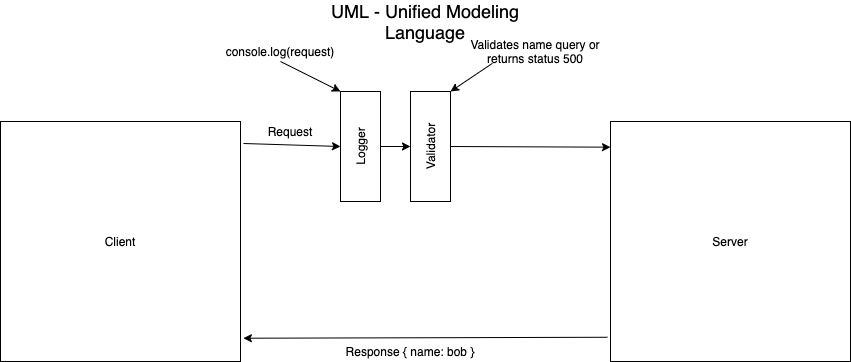

The diagram above was exported from draw.io. Its source (the exported page's mxGraphModel, read from the mxfile embedded in the PNG):
<mxGraphModel dx="1745" dy="1644" grid="1" gridSize="10" guides="1" tooltips="1" connect="1" arrows="1" fold="1" page="1" pageScale="1" pageWidth="850" pageHeight="1100" math="0" shadow="0">
  <root>
    <mxCell id="0" />
    <mxCell id="1" parent="0" />
    <mxCell id="1oRC4KYQvFZJidjyqwUL-2" value="" style="whiteSpace=wrap;html=1;aspect=fixed;" vertex="1" parent="1">
      <mxGeometry x="-50" y="120" width="240" height="240" as="geometry" />
    </mxCell>
    <mxCell id="1oRC4KYQvFZJidjyqwUL-3" value="" style="whiteSpace=wrap;html=1;aspect=fixed;" vertex="1" parent="1">
      <mxGeometry x="560" y="120" width="240" height="240" as="geometry" />
    </mxCell>
    <mxCell id="1oRC4KYQvFZJidjyqwUL-4" value="Client" style="text;html=1;strokeColor=none;fillColor=none;align=center;verticalAlign=middle;whiteSpace=wrap;rounded=0;" vertex="1" parent="1">
      <mxGeometry x="50" y="230" width="40" height="20" as="geometry" />
    </mxCell>
    <mxCell id="1oRC4KYQvFZJidjyqwUL-5" value="Server" style="text;html=1;strokeColor=none;fillColor=none;align=center;verticalAlign=middle;whiteSpace=wrap;rounded=0;" vertex="1" parent="1">
      <mxGeometry x="660" y="230" width="40" height="20" as="geometry" />
    </mxCell>
    <mxCell id="1oRC4KYQvFZJidjyqwUL-6" value="&lt;font style=&quot;font-size: 18px&quot;&gt;UML - Unified Modeling Language&lt;/font&gt;" style="text;html=1;strokeColor=none;fillColor=none;align=center;verticalAlign=middle;whiteSpace=wrap;rounded=0;" vertex="1" parent="1">
      <mxGeometry x="270" y="10" width="210" height="20" as="geometry" />
    </mxCell>
    <mxCell id="1oRC4KYQvFZJidjyqwUL-8" value="" style="endArrow=classic;html=1;entryX=1.012;entryY=0.903;entryDx=0;entryDy=0;entryPerimeter=0;exitX=-0.013;exitY=0.899;exitDx=0;exitDy=0;exitPerimeter=0;" edge="1" parent="1" source="1oRC4KYQvFZJidjyqwUL-3" target="1oRC4KYQvFZJidjyqwUL-2">
      <mxGeometry width="50" height="50" relative="1" as="geometry">
        <mxPoint x="430" y="290" as="sourcePoint" />
        <mxPoint x="480" y="240" as="targetPoint" />
      </mxGeometry>
    </mxCell>
    <mxCell id="1oRC4KYQvFZJidjyqwUL-9" value="Request&lt;span style=&quot;color: rgba(0 , 0 , 0 , 0) ; font-family: monospace ; font-size: 0px&quot;&gt;%3CmxGraphModel%3E%3Croot%3E%3CmxCell%20id%3D%220%22%2F%3E%3CmxCell%20id%3D%221%22%20parent%3D%220%22%2F%3E%3CmxCell%20id%3D%222%22%20value%3D%22%22%20style%3D%22whiteSpace%3Dwrap%3Bhtml%3D1%3Baspect%3Dfixed%3B%22%20vertex%3D%221%22%20parent%3D%221%22%3E%3CmxGeometry%20x%3D%2280%22%20y%3D%22120%22%20width%3D%22240%22%20height%3D%22240%22%20as%3D%22geometry%22%2F%3E%3C%2FmxCell%3E%3C%2Froot%3E%3C%2FmxGraphModel%3E&lt;/span&gt;" style="text;html=1;strokeColor=none;fillColor=none;align=center;verticalAlign=middle;whiteSpace=wrap;rounded=0;" vertex="1" parent="1">
      <mxGeometry x="220" y="120" width="40" height="20" as="geometry" />
    </mxCell>
    <mxCell id="1oRC4KYQvFZJidjyqwUL-10" value="Response { name: bob }" style="text;html=1;strokeColor=none;fillColor=none;align=center;verticalAlign=middle;whiteSpace=wrap;rounded=0;" vertex="1" parent="1">
      <mxGeometry x="290" y="340" width="140" height="20" as="geometry" />
    </mxCell>
    <mxCell id="1oRC4KYQvFZJidjyqwUL-11" value="" style="rounded=0;whiteSpace=wrap;html=1;" vertex="1" parent="1">
      <mxGeometry x="290" y="90" width="40" height="110" as="geometry" />
    </mxCell>
    <mxCell id="1oRC4KYQvFZJidjyqwUL-12" value="" style="endArrow=classic;html=1;" edge="1" parent="1">
      <mxGeometry width="50" height="50" relative="1" as="geometry">
        <mxPoint x="193" y="142" as="sourcePoint" />
        <mxPoint x="290" y="145" as="targetPoint" />
      </mxGeometry>
    </mxCell>
    <mxCell id="1oRC4KYQvFZJidjyqwUL-13" value="" style="rounded=0;whiteSpace=wrap;html=1;" vertex="1" parent="1">
      <mxGeometry x="360" y="90" width="40" height="110" as="geometry" />
    </mxCell>
    <mxCell id="1oRC4KYQvFZJidjyqwUL-15" value="" style="endArrow=classic;html=1;" edge="1" parent="1" source="1oRC4KYQvFZJidjyqwUL-11">
      <mxGeometry width="50" height="50" relative="1" as="geometry">
        <mxPoint x="330" y="144.7440051847051" as="sourcePoint" />
        <mxPoint x="360" y="145" as="targetPoint" />
      </mxGeometry>
    </mxCell>
    <mxCell id="1oRC4KYQvFZJidjyqwUL-16" value="" style="endArrow=classic;html=1;exitX=1;exitY=0.5;exitDx=0;exitDy=0;entryX=0;entryY=0.107;entryDx=0;entryDy=0;entryPerimeter=0;" edge="1" parent="1" source="1oRC4KYQvFZJidjyqwUL-13" target="1oRC4KYQvFZJidjyqwUL-3">
      <mxGeometry width="50" height="50" relative="1" as="geometry">
        <mxPoint x="430" y="290" as="sourcePoint" />
        <mxPoint x="430" y="145" as="targetPoint" />
      </mxGeometry>
    </mxCell>
    <mxCell id="1oRC4KYQvFZJidjyqwUL-17" value="Logger" style="text;html=1;strokeColor=none;fillColor=none;align=center;verticalAlign=middle;whiteSpace=wrap;rounded=0;rotation=-90;" vertex="1" parent="1">
      <mxGeometry x="290" y="135" width="40" height="20" as="geometry" />
    </mxCell>
    <mxCell id="1oRC4KYQvFZJidjyqwUL-18" value="Validator" style="text;html=1;strokeColor=none;fillColor=none;align=center;verticalAlign=middle;whiteSpace=wrap;rounded=0;rotation=-90;" vertex="1" parent="1">
      <mxGeometry x="360" y="135" width="40" height="20" as="geometry" />
    </mxCell>
    <mxCell id="1oRC4KYQvFZJidjyqwUL-19" value="console.log(request)" style="text;html=1;strokeColor=none;fillColor=none;align=center;verticalAlign=middle;whiteSpace=wrap;rounded=0;" vertex="1" parent="1">
      <mxGeometry x="210" y="40" width="40" height="20" as="geometry" />
    </mxCell>
    <mxCell id="1oRC4KYQvFZJidjyqwUL-20" value="" style="endArrow=classic;html=1;entryX=0;entryY=0;entryDx=0;entryDy=0;exitX=0.5;exitY=1;exitDx=0;exitDy=0;" edge="1" parent="1" source="1oRC4KYQvFZJidjyqwUL-19" target="1oRC4KYQvFZJidjyqwUL-11">
      <mxGeometry width="50" height="50" relative="1" as="geometry">
        <mxPoint x="430" y="270" as="sourcePoint" />
        <mxPoint x="480" y="220" as="targetPoint" />
      </mxGeometry>
    </mxCell>
    <mxCell id="1oRC4KYQvFZJidjyqwUL-21" value="Validates name query or returns status 500" style="text;html=1;strokeColor=none;fillColor=none;align=center;verticalAlign=middle;whiteSpace=wrap;rounded=0;" vertex="1" parent="1">
      <mxGeometry x="410" y="40" width="150" height="20" as="geometry" />
    </mxCell>
    <mxCell id="1oRC4KYQvFZJidjyqwUL-22" value="" style="endArrow=classic;html=1;entryX=1;entryY=0;entryDx=0;entryDy=0;exitX=0.213;exitY=1.091;exitDx=0;exitDy=0;exitPerimeter=0;" edge="1" parent="1" source="1oRC4KYQvFZJidjyqwUL-21" target="1oRC4KYQvFZJidjyqwUL-13">
      <mxGeometry width="50" height="50" relative="1" as="geometry">
        <mxPoint x="430" y="230" as="sourcePoint" />
        <mxPoint x="480" y="180" as="targetPoint" />
      </mxGeometry>
    </mxCell>
  </root>
</mxGraphModel>